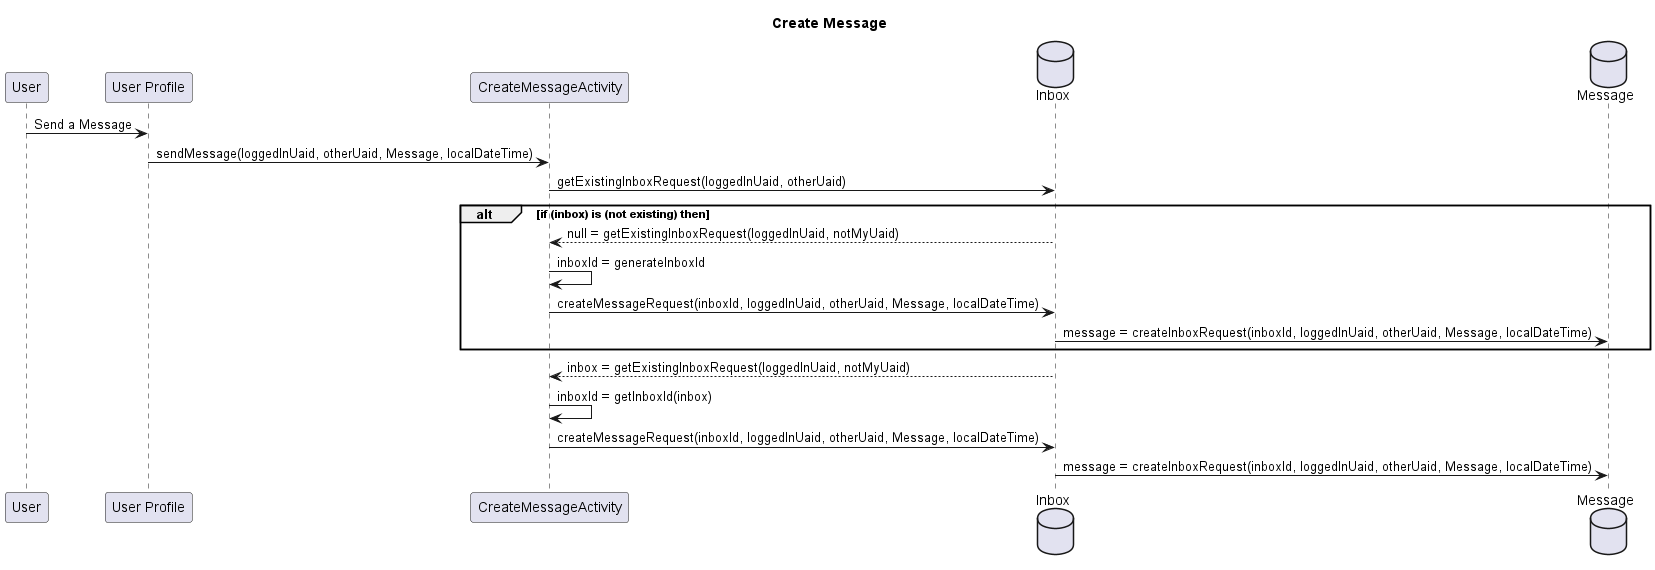

The diagram above was rendered by PlantUML. Its source (embedded in the PNG):
@startuml

title Create Message

participant User as u
participant "User Profile" as p
participant CreateMessageActivity as cia
database Inbox as i
database Message as m

u -> p : Send a Message
p -> cia : sendMessage(loggedInUaid, otherUaid, Message, localDateTime)
cia -> i : getExistingInboxRequest(loggedInUaid, otherUaid)
alt if (inbox) is (not existing) then
i --> cia : null = getExistingInboxRequest(loggedInUaid, notMyUaid)
cia -> cia : inboxId = generateInboxId
cia -> i : createMessageRequest(inboxId, loggedInUaid, otherUaid, Message, localDateTime)
i -> m : message = createInboxRequest(inboxId, loggedInUaid, otherUaid, Message, localDateTime)
end if

i --> cia : inbox = getExistingInboxRequest(loggedInUaid, notMyUaid)
cia -> cia : inboxId = getInboxId(inbox)
cia -> i : createMessageRequest(inboxId, loggedInUaid, otherUaid, Message, localDateTime)
i -> m : message = createInboxRequest(inboxId, loggedInUaid, otherUaid, Message, localDateTime)

@enduml